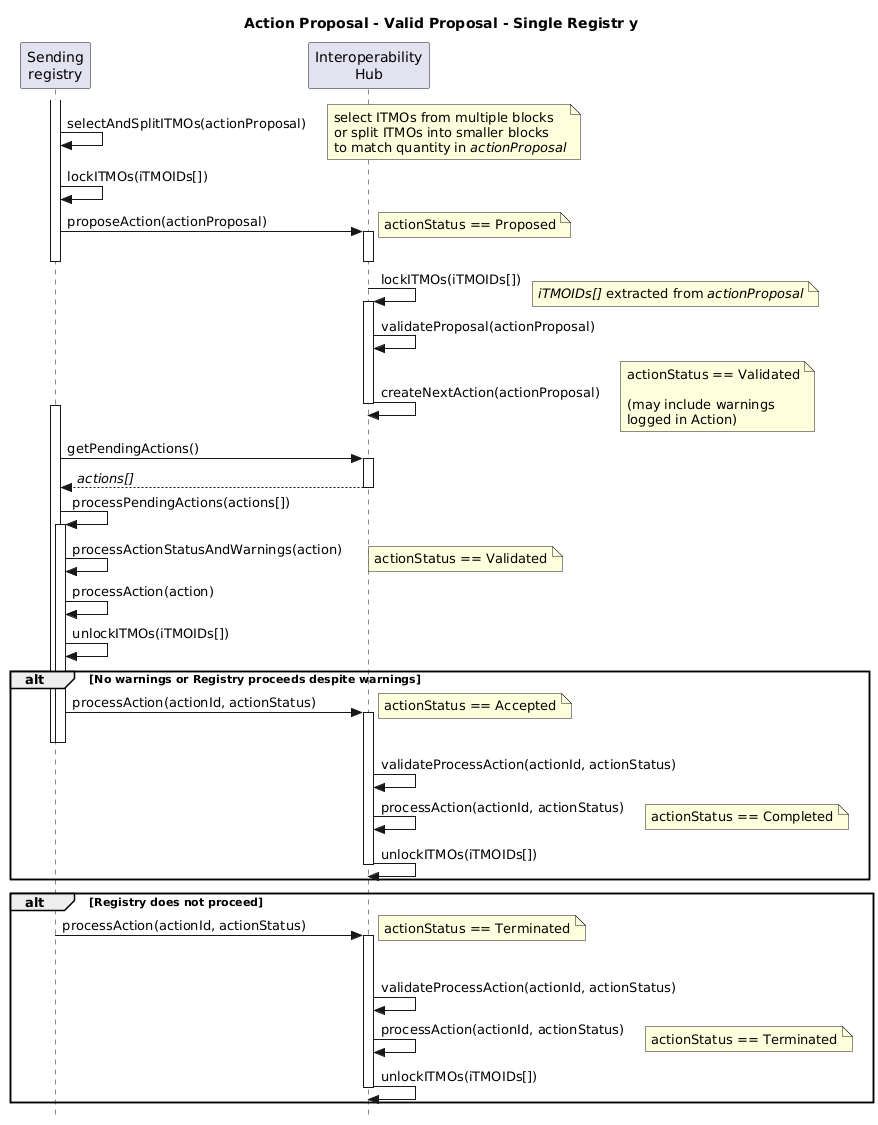

The diagram above was rendered by PlantUML. Its source (embedded in the PNG):
@startuml actionProposal_Valid_SingleReg_Sequence

title Action Proposal - Valid Proposal - Single Registr y

skinparam style strictuml

participant "Sending\nregistry" as Sender
participant "Interoperability\nHub" as Hub

activate Sender
Sender -> Sender: selectAndSplitITMOs(actionProposal)
note right: select ITMOs from multiple blocks\nor split ITMOs into smaller blocks\nto match quantity in //actionProposal//

Sender -> Sender: lockITMOs(iTMOIDs[])
Sender -> Hub++ : proposeAction(actionProposal)
note right: actionStatus == Proposed
deactivate Hub
deactivate Sender

Hub -> Hub++: lockITMOs(iTMOIDs[])
note right: //iTMOIDs[]// extracted from //actionProposal//

Hub -> Hub: validateProposal(actionProposal)
Hub -> Hub--: createNextAction(actionProposal)
note right: actionStatus == Validated\n\n(may include warnings\nlogged in Action)

activate Sender
Sender -> Hub++ : getPendingActions()
Sender <-- Hub--: //actions[]//

Sender -> Sender: processPendingActions(actions[])
activate Sender
Sender -> Sender: processActionStatusAndWarnings(action)
note right: actionStatus == Validated
Sender -> Sender: processAction(action)
Sender -> Sender: unlockITMOs(iTMOIDs[])

alt No warnings or Registry proceeds despite warnings

  Sender -> Hub++: processAction(actionId, actionStatus)
  note right: actionStatus == Accepted
  deactivate Sender
  deactivate Sender
  Hub -> Hub: validateProcessAction(actionId, actionStatus)
  Hub -> Hub: processAction(actionId, actionStatus)
  note right: actionStatus == Completed
  Hub -> Hub--: unlockITMOs(iTMOIDs[])

end

alt Registry does not proceed

  activate Sender
  activate Sender
  Sender -> Hub++: processAction(actionId, actionStatus)
  note right: actionStatus == Terminated
  deactivate Sender
  deactivate Sender
  Hub -> Hub: validateProcessAction(actionId, actionStatus)
  Hub -> Hub: processAction(actionId, actionStatus)
  note right: actionStatus == Terminated
  Hub -> Hub--: unlockITMOs(iTMOIDs[])

end

@enduml